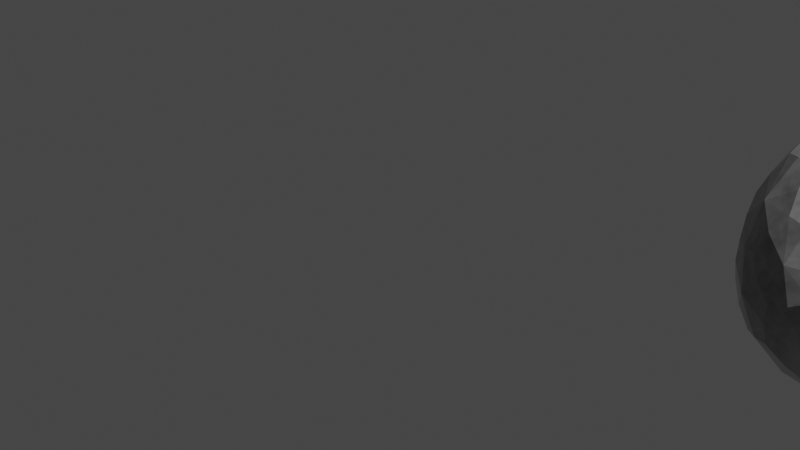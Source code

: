 # Source: rock.blend  (saved by Blender 3.3.6; exported with 4.5.12 LTS)
import bpy
from mathutils import Matrix  # noqa: F401  (used for matrix-valued properties, if any)

bpy.ops.wm.read_factory_settings(use_empty=True)
scene = bpy.context.scene
scene.name = 'Scene'

# ---- collections
col_collection = bpy.data.collections.new('Collection'); scene.collection.children.link(col_collection)

# ---- materials (node trees are filled in below, after node groups)
mat_rock_textured = bpy.data.materials.new('rock_textured')
mat_rock_textured.use_transparent_shadow = False

# ---- material node trees
mat_rock_textured.use_nodes = True; mat_rock_textured.node_tree.nodes.clear()
_N = mat_rock_textured.node_tree.nodes; _L = mat_rock_textured.node_tree.links
n0 = _N.new('ShaderNodeOutputMaterial'); n0.name = 'Material Output'; n0.location = (313, 272)
n1 = _N.new('ShaderNodeMapping'); n1.name = 'Mapping'; n1.location = (-1191, 450)
n2 = _N.new('ShaderNodeTexCoord'); n2.name = 'Texture Coordinate'; n2.location = (-1371, 450)
n3 = _N.new('ShaderNodeMix'); n3.name = 'Mix'; n3.location = (-361, 466)
n3.data_type = 'RGBA'
n3.inputs[6].default_value = (0.3689, 0.3689, 0.3689, 1.0)
n3.inputs[7].default_value = (0.06476, 0.06476, 0.06476, 1.0)
n4 = _N.new('ShaderNodeTexNoise'); n4.name = 'Noise Texture'; n4.location = (-964, 458)
n4.inputs[2].default_value = 2.4
n4.inputs[3].default_value = 5.0
n4.inputs[4].default_value = 0.75
n5 = _N.new('ShaderNodeBsdfPrincipled'); n5.name = 'Principled BSDF'; n5.location = (-51, 411)
n5.distribution = 'GGX'
n5.subsurface_method = 'RANDOM_WALK_SKIN'
n5.inputs[2].default_value = 0.0
n5.inputs[3].default_value = 1.45
n5.inputs[27].default_value = (0.0, 0.0, 0.0, 1.0)
n5.inputs[28].default_value = 1.0
n6 = _N.new('ShaderNodeValToRGB'); n6.name = 'ColorRamp'; n6.location = (-735, 472)
while len(n6.color_ramp.elements) > 1: n6.color_ramp.elements.remove(n6.color_ramp.elements[-1])
n6.color_ramp.elements[0].position = 0.4218; n6.color_ramp.elements[0].color = (0.0, 0.0, 0.0, 1.0)
_e = n6.color_ramp.elements.new(0.8473); _e.color = (1.0, 1.0, 1.0, 1.0)
_L.new(n1.outputs[0], n4.inputs[0])
_L.new(n2.outputs[0], n1.inputs[0])
_L.new(n4.outputs[0], n6.inputs[0])
_L.new(n6.outputs[0], n3.inputs[0])
_L.new(n3.outputs[2], n5.inputs[0])
_L.new(n5.outputs[0], n0.inputs[0])
n0.is_active_output = True

# ---- world
world_world = bpy.data.worlds.new('World'); scene.world = world_world
world_world.use_nodes = True; world_world.node_tree.nodes.clear()
_N = world_world.node_tree.nodes; _L = world_world.node_tree.links
n0 = _N.new('ShaderNodeOutputWorld'); n0.name = 'World Output'; n0.location = (300, 300)
n1 = _N.new('ShaderNodeBackground'); n1.name = 'Background'; n1.location = (10, 300)
n1.inputs[0].default_value = (0.05088, 0.05088, 0.05088, 1.0)
_L.new(n1.outputs[0], n0.inputs[0])
n0.is_active_output = True
world_world.color = (0.05088, 0.05088, 0.05088)
world_world.use_sun_shadow = False
world_world.sun_shadow_jitter_overblur = 0.0

# ---- cameras
cam_camera_001 = bpy.data.cameras.new('Camera.001')

# ---- meshes
me_icosphere_011 = bpy.data.meshes.new('Icosphere.011')
me_icosphere_011.from_pydata([(-0.6319, 0.292, -1.148), (0.5941, -0.2981, -0.3152), (-0.2391, -0.7214, -0.4142), (-1.459, 0.2149, -0.6142), (-0.9182, 1.514, -0.3127), (0.8441, 0.9413, -0.5684), (0.02858, -0.8282, 0.8889), (-0.8729, -0.1548, 0.8359), (-1.57, 1.245, 1.055), (-0.159, 1.604, 0.8972), (0.6729, 0.1814, 1.042), (-0.6322, 0.4475, 1.726), (0.1975, -0.2734, -1.196), (1.118, -0.8724, -0.7376), (0.4459, -1.313, -0.8985), (-0.2409, -0.5088, -0.8275), (-0.01147, 0.5384, -0.6679), (1.266, 0.07302, -0.7821), (0.5993, -1.163, 0.1875), (-0.1051, -1.133, 0.1429), (-0.5627, 0.129, 0.3417), (0.5842, 0.53, 0.2019), (1.011, -0.2506, 0.2944), (0.03991, -0.1922, 0.8685)], [], [(0, 1, 2), (1, 0, 5), (0, 2, 3), (0, 3, 4), (0, 4, 5), (1, 5, 10), (2, 1, 6), (3, 2, 7), (4, 3, 8), (5, 4, 9), (1, 10, 6), (2, 6, 7), (3, 7, 8), (4, 8, 9), (5, 9, 10), (6, 10, 11), (7, 6, 11), (8, 7, 11), (9, 8, 11), (10, 9, 11), (12, 13, 14), (13, 12, 17), (12, 14, 15), (12, 15, 16), (12, 16, 17), (13, 17, 22), (14, 13, 18), (15, 14, 19), (16, 15, 20), (17, 16, 21), (13, 22, 18), (14, 18, 19), (15, 19, 20), (16, 20, 21), (17, 21, 22), (18, 22, 23), (19, 18, 23), (20, 19, 23), (21, 20, 23), (22, 21, 23)])
_uv = me_icosphere_011.uv_layers.new(name='UVMap')
_uv.uv.foreach_set('vector', [0.1818, 0.0, 0.2727, 0.1575, 0.09091, 0.1575, 0.2727, 0.1575, 0.3636, 0.0, 0.4545, 0.1575, 0.9091, 0.0, 1.0, 0.1575, 0.8182, 0.1575, 0.7273, 0.0, 0.8182, 0.1575, 0.6364, 0.1575, 0.5455, 0.0, 0.6364, 0.1575, 0.4545, 0.1575, 0.2727, 0.1575, 0.4545, 0.1575, 0.3636, 0.3149, 0.09091, 0.1575, 0.2727, 0.1575, 0.1818, 0.3149, 0.8182, 0.1575, 1.0, 0.1575, 0.9091, 0.3149, 0.6364, 0.1575, 0.8182, 0.1575, 0.7273, 0.3149, 0.4545, 0.1575, 0.6364, 0.1575, 0.5455, 0.3149, 0.2727, 0.1575, 0.3636, 0.3149, 0.1818, 0.3149, 0.09091, 0.1575, 0.1818, 0.3149, 0.0, 0.3149, 0.8182, 0.1575, 0.9091, 0.3149, 0.7273, 0.3149, 0.6364, 0.1575, 0.7273, 0.3149, 0.5455, 0.3149, 0.4545, 0.1575, 0.5455, 0.3149, 0.3636, 0.3149, 0.1818, 0.3149, 0.3636, 0.3149, 0.2727, 0.4724, 0.0, 0.3149, 0.1818, 0.3149, 0.09091, 0.4724, 0.7273, 0.3149, 0.9091, 0.3149, 0.8182, 0.4724, 0.5455, 0.3149, 0.7273, 0.3149, 0.6364, 0.4724, 0.3636, 0.3149, 0.5455, 0.3149, 0.4545, 0.4724, 0.1818, 0.0, 0.2727, 0.1575, 0.09091, 0.1575, 0.2727, 0.1575, 0.3636, 0.0, 0.4545, 0.1575, 0.9091, 0.0, 1.0, 0.1575, 0.8182, 0.1575, 0.7273, 0.0, 0.8182, 0.1575, 0.6364, 0.1575, 0.5455, 0.0, 0.6364, 0.1575, 0.4545, 0.1575, 0.2727, 0.1575, 0.4545, 0.1575, 0.3636, 0.3149, 0.09091, 0.1575, 0.2727, 0.1575, 0.1818, 0.3149, 0.8182, 0.1575, 1.0, 0.1575, 0.9091, 0.3149, 0.6364, 0.1575, 0.8182, 0.1575, 0.7273, 0.3149, 0.4545, 0.1575, 0.6364, 0.1575, 0.5455, 0.3149, 0.2727, 0.1575, 0.3636, 0.3149, 0.1818, 0.3149, 0.09091, 0.1575, 0.1818, 0.3149, 0.0, 0.3149, 0.8182, 0.1575, 0.9091, 0.3149, 0.7273, 0.3149, 0.6364, 0.1575, 0.7273, 0.3149, 0.5455, 0.3149, 0.4545, 0.1575, 0.5455, 0.3149, 0.3636, 0.3149, 0.1818, 0.3149, 0.3636, 0.3149, 0.2727, 0.4724, 0.0, 0.3149, 0.1818, 0.3149, 0.09091, 0.4724, 0.7273, 0.3149, 0.9091, 0.3149, 0.8182, 0.4724, 0.5455, 0.3149, 0.7273, 0.3149, 0.6364, 0.4724, 0.3636, 0.3149, 0.5455, 0.3149, 0.4545, 0.4724])
me_icosphere_011.materials.append(mat_rock_textured)
me_icosphere_011.use_remesh_fix_poles = True
me_icosphere_011.use_remesh_preserve_attributes = False
me_icosphere_011.update()
me_icosphere = bpy.data.meshes.new('Icosphere')
me_icosphere.from_pydata([(0.006978, -0.002278, -0.972), (0.8094, -0.363, -0.1411), (-0.0396, -0.7627, -0.4384), (-0.7216, 0.05084, -0.4957), (-0.2461, 0.8866, -0.4313), (0.6825, 0.6659, -0.1952), (0.7297, -0.2947, 0.9031), (-0.2035, -0.219, 0.5228), (-0.4608, 0.7796, 0.457), (0.4066, 1.369, 0.6435), (1.039, 0.7962, 0.9155), (0.3328, 0.8722, 1.284), (-0.07516, -0.4775, -0.8458), (0.4316, -0.2924, -0.7232), (0.3807, -0.7237, -0.3827), (0.8304, 0.1358, -0.2142), (0.3911, 0.3169, -0.7307), (-0.4502, 0.02172, -0.8701), (-0.4687, -0.4359, -0.5777), (-0.1558, 0.5011, -0.8368), (-0.6086, 0.5248, -0.5474), (0.2527, 0.8693, -0.423), (1.093, 0.1483, 0.4638), (0.9656, 0.745, 0.4007), (0.3195, -0.7652, 0.2159), (0.8892, -0.4388, 0.3941), (-0.5846, -0.1723, -0.06831), (-0.1695, -0.6287, 0.01228), (-0.4672, 0.9179, 0.0001472), (-0.7146, 0.411, -0.05122), (0.6156, 1.137, 0.2373), (0.05941, 1.191, 0.09072), (1.02, 0.289, 1.03), (0.2386, -0.3763, 0.8379), (-0.4165, 0.297, 0.5302), (-0.1121, 1.189, 0.6302), (0.8429, 1.274, 0.8537), (0.5842, 0.324, 1.275), (0.7997, 1.039, 1.243), (0.04688, 0.2689, 1.069), (-0.1233, 0.8591, 0.9818), (0.3995, 1.307, 1.095)], [], [(0, 13, 12), (1, 13, 15), (0, 12, 17), (0, 17, 19), (0, 19, 16), (1, 15, 22), (2, 14, 24), (3, 18, 26), (4, 20, 28), (5, 21, 30), (1, 22, 25), (2, 24, 27), (3, 26, 29), (4, 28, 31), (5, 30, 23), (6, 32, 37), (7, 33, 39), (8, 34, 40), (9, 35, 41), (10, 36, 38), (38, 41, 11), (38, 36, 41), (36, 9, 41), (41, 40, 11), (41, 35, 40), (35, 8, 40), (40, 39, 11), (40, 34, 39), (34, 7, 39), (39, 37, 11), (39, 33, 37), (33, 6, 37), (37, 38, 11), (37, 32, 38), (32, 10, 38), (23, 36, 10), (23, 30, 36), (30, 9, 36), (31, 35, 9), (31, 28, 35), (28, 8, 35), (29, 34, 8), (29, 26, 34), (26, 7, 34), (27, 33, 7), (27, 24, 33), (24, 6, 33), (25, 32, 6), (25, 22, 32), (22, 10, 32), (30, 31, 9), (30, 21, 31), (21, 4, 31), (28, 29, 8), (28, 20, 29), (20, 3, 29), (26, 27, 7), (26, 18, 27), (18, 2, 27), (24, 25, 6), (24, 14, 25), (14, 1, 25), (22, 23, 10), (22, 15, 23), (15, 5, 23), (16, 21, 5), (16, 19, 21), (19, 4, 21), (19, 20, 4), (19, 17, 20), (17, 3, 20), (17, 18, 3), (17, 12, 18), (12, 2, 18), (15, 16, 5), (15, 13, 16), (13, 0, 16), (12, 14, 2), (12, 13, 14), (13, 1, 14)])
_uv = me_icosphere.uv_layers.new(name='UVMap')
_uv.uv.foreach_set('vector', [0.1818, 0.0, 0.2273, 0.07873, 0.1364, 0.07873, 0.2727, 0.1575, 0.3182, 0.07873, 0.3636, 0.1575, 0.9091, 0.0, 0.9545, 0.07873, 0.8636, 0.07873, 0.7273, 0.0, 0.7727, 0.07873, 0.6818, 0.07873, 0.5455, 0.0, 0.5909, 0.07873, 0.5, 0.07873, 0.2727, 0.1575, 0.3636, 0.1575, 0.3182, 0.2362, 0.09091, 0.1575, 0.1818, 0.1575, 0.1364, 0.2362, 0.8182, 0.1575, 0.9091, 0.1575, 0.8636, 0.2362, 0.6364, 0.1575, 0.7273, 0.1575, 0.6818, 0.2362, 0.4545, 0.1575, 0.5455, 0.1575, 0.5, 0.2362, 0.2727, 0.1575, 0.3182, 0.2362, 0.2273, 0.2362, 0.09091, 0.1575, 0.1364, 0.2362, 0.04546, 0.2362, 0.8182, 0.1575, 0.8636, 0.2362, 0.7727, 0.2362, 0.6364, 0.1575, 0.6818, 0.2362, 0.5909, 0.2362, 0.4545, 0.1575, 0.5, 0.2362, 0.4091, 0.2362, 0.1818, 0.3149, 0.2727, 0.3149, 0.2273, 0.3937, 0.0, 0.3149, 0.09091, 0.3149, 0.04546, 0.3937, 0.7273, 0.3149, 0.8182, 0.3149, 0.7727, 0.3937, 0.5455, 0.3149, 0.6364, 0.3149, 0.5909, 0.3937, 0.3636, 0.3149, 0.4545, 0.3149, 0.4091, 0.3937, 0.4091, 0.3937, 0.5, 0.3937, 0.4545, 0.4724, 0.4091, 0.3937, 0.4545, 0.3149, 0.5, 0.3937, 0.4545, 0.3149, 0.5455, 0.3149, 0.5, 0.3937, 0.5909, 0.3937, 0.6818, 0.3937, 0.6364, 0.4724, 0.5909, 0.3937, 0.6364, 0.3149, 0.6818, 0.3937, 0.6364, 0.3149, 0.7273, 0.3149, 0.6818, 0.3937, 0.7727, 0.3937, 0.8636, 0.3937, 0.8182, 0.4724, 0.7727, 0.3937, 0.8182, 0.3149, 0.8636, 0.3937, 0.8182, 0.3149, 0.9091, 0.3149, 0.8636, 0.3937, 0.04546, 0.3937, 0.1364, 0.3937, 0.09091, 0.4724, 0.04546, 0.3937, 0.09091, 0.3149, 0.1364, 0.3937, 0.09091, 0.3149, 0.1818, 0.3149, 0.1364, 0.3937, 0.2273, 0.3937, 0.3182, 0.3937, 0.2727, 0.4724, 0.2273, 0.3937, 0.2727, 0.3149, 0.3182, 0.3937, 0.2727, 0.3149, 0.3636, 0.3149, 0.3182, 0.3937, 0.4091, 0.2362, 0.4545, 0.3149, 0.3636, 0.3149, 0.4091, 0.2362, 0.5, 0.2362, 0.4545, 0.3149, 0.5, 0.2362, 0.5455, 0.3149, 0.4545, 0.3149, 0.5909, 0.2362, 0.6364, 0.3149, 0.5455, 0.3149, 0.5909, 0.2362, 0.6818, 0.2362, 0.6364, 0.3149, 0.6818, 0.2362, 0.7273, 0.3149, 0.6364, 0.3149, 0.7727, 0.2362, 0.8182, 0.3149, 0.7273, 0.3149, 0.7727, 0.2362, 0.8636, 0.2362, 0.8182, 0.3149, 0.8636, 0.2362, 0.9091, 0.3149, 0.8182, 0.3149, 0.04546, 0.2362, 0.09091, 0.3149, 0.0, 0.3149, 0.04546, 0.2362, 0.1364, 0.2362, 0.09091, 0.3149, 0.1364, 0.2362, 0.1818, 0.3149, 0.09091, 0.3149, 0.2273, 0.2362, 0.2727, 0.3149, 0.1818, 0.3149, 0.2273, 0.2362, 0.3182, 0.2362, 0.2727, 0.3149, 0.3182, 0.2362, 0.3636, 0.3149, 0.2727, 0.3149, 0.5, 0.2362, 0.5909, 0.2362, 0.5455, 0.3149, 0.5, 0.2362, 0.5455, 0.1575, 0.5909, 0.2362, 0.5455, 0.1575, 0.6364, 0.1575, 0.5909, 0.2362, 0.6818, 0.2362, 0.7727, 0.2362, 0.7273, 0.3149, 0.6818, 0.2362, 0.7273, 0.1575, 0.7727, 0.2362, 0.7273, 0.1575, 0.8182, 0.1575, 0.7727, 0.2362, 0.8636, 0.2362, 0.9545, 0.2362, 0.9091, 0.3149, 0.8636, 0.2362, 0.9091, 0.1575, 0.9545, 0.2362, 0.9091, 0.1575, 1.0, 0.1575, 0.9545, 0.2362, 0.1364, 0.2362, 0.2273, 0.2362, 0.1818, 0.3149, 0.1364, 0.2362, 0.1818, 0.1575, 0.2273, 0.2362, 0.1818, 0.1575, 0.2727, 0.1575, 0.2273, 0.2362, 0.3182, 0.2362, 0.4091, 0.2362, 0.3636, 0.3149, 0.3182, 0.2362, 0.3636, 0.1575, 0.4091, 0.2362, 0.3636, 0.1575, 0.4545, 0.1575, 0.4091, 0.2362, 0.5, 0.07873, 0.5455, 0.1575, 0.4545, 0.1575, 0.5, 0.07873, 0.5909, 0.07873, 0.5455, 0.1575, 0.5909, 0.07873, 0.6364, 0.1575, 0.5455, 0.1575, 0.6818, 0.07873, 0.7273, 0.1575, 0.6364, 0.1575, 0.6818, 0.07873, 0.7727, 0.07873, 0.7273, 0.1575, 0.7727, 0.07873, 0.8182, 0.1575, 0.7273, 0.1575, 0.8636, 0.07873, 0.9091, 0.1575, 0.8182, 0.1575, 0.8636, 0.07873, 0.9545, 0.07873, 0.9091, 0.1575, 0.9545, 0.07873, 1.0, 0.1575, 0.9091, 0.1575, 0.3636, 0.1575, 0.4091, 0.07873, 0.4545, 0.1575, 0.3636, 0.1575, 0.3182, 0.07873, 0.4091, 0.07873, 0.3182, 0.07873, 0.3636, 0.0, 0.4091, 0.07873, 0.1364, 0.07873, 0.1818, 0.1575, 0.09091, 0.1575, 0.1364, 0.07873, 0.2273, 0.07873, 0.1818, 0.1575, 0.2273, 0.07873, 0.2727, 0.1575, 0.1818, 0.1575])
me_icosphere.materials.append(mat_rock_textured)
me_icosphere.update()
me_icosphere_005 = bpy.data.meshes.new('Icosphere.005')
me_icosphere_005.from_pydata([(0.8151, 0.00014, -0.9418), (1.125, -0.5594, -0.4434), (0.01918, -0.8732, -0.4434), (-0.4146, 0.002826, -0.413), (-0.07918, 0.8722, -0.4105), (1.053, 0.5292, -0.4155), (0.7154, -0.8213, 0.5041), (-0.2239, -0.4672, 0.5022), (-0.1126, 0.5394, 0.4936), (0.516, 0.9133, 0.5262), (1.388, 0.03389, 0.5385), (0.4362, 0.1101, 1.128), (0.1402, -0.4955, -0.8172), (0.8954, -0.3053, -0.8313), (0.8424, -0.7303, -0.4092), (1.358, 0.06253, -0.4564), (0.5952, 0.3961, -0.7855), (-0.1742, -0.001936, -0.8204), (-0.09285, -0.5209, -0.5044), (0.331, 0.5438, -0.7825), (-0.4367, 0.6141, -0.4049), (0.9873, 0.8519, -0.4513), (1.277, -0.2999, 0.04253), (1.826, 0.2756, 0.0479), (0.7527, -1.014, 0.03158), (1.126, -0.8467, 0.02922), (-0.679, -0.2382, 0.05751), (0.1311, -0.8066, 0.07274), (0.03114, 0.8604, 0.09738), (-0.5902, 0.3723, 0.08388), (1.052, 0.822, 0.05027), (0.3275, 1.052, 0.09244), (0.9016, -0.4523, 0.588), (0.3773, -0.7366, 0.6183), (-0.5716, 0.02089, 0.5705), (-0.04896, 0.877, 0.6073), (0.9293, 0.509, 0.5469), (0.8104, -0.5231, 0.8965), (1.241, 0.04583, 0.9432), (0.1538, -0.3415, 0.8854), (-0.1605, 0.4126, 0.9615), (0.9216, 0.5679, 0.9703)], [], [(0, 13, 12), (1, 13, 15), (0, 12, 17), (0, 17, 19), (0, 19, 16), (1, 15, 22), (2, 14, 24), (3, 18, 26), (4, 20, 28), (5, 21, 30), (1, 22, 25), (2, 24, 27), (3, 26, 29), (4, 28, 31), (5, 30, 23), (6, 32, 37), (7, 33, 39), (8, 34, 40), (9, 35, 41), (10, 36, 38), (38, 41, 11), (38, 36, 41), (36, 9, 41), (41, 40, 11), (41, 35, 40), (35, 8, 40), (40, 39, 11), (40, 34, 39), (34, 7, 39), (39, 37, 11), (39, 33, 37), (33, 6, 37), (37, 38, 11), (37, 32, 38), (32, 10, 38), (23, 36, 10), (23, 30, 36), (30, 9, 36), (31, 35, 9), (31, 28, 35), (28, 8, 35), (29, 34, 8), (29, 26, 34), (26, 7, 34), (27, 33, 7), (27, 24, 33), (24, 6, 33), (25, 32, 6), (25, 22, 32), (22, 10, 32), (30, 31, 9), (30, 21, 31), (21, 4, 31), (28, 29, 8), (28, 20, 29), (20, 3, 29), (26, 27, 7), (26, 18, 27), (18, 2, 27), (24, 25, 6), (24, 14, 25), (14, 1, 25), (22, 23, 10), (22, 15, 23), (15, 5, 23), (16, 21, 5), (16, 19, 21), (19, 4, 21), (19, 20, 4), (19, 17, 20), (17, 3, 20), (17, 18, 3), (17, 12, 18), (12, 2, 18), (15, 16, 5), (15, 13, 16), (13, 0, 16), (12, 14, 2), (12, 13, 14), (13, 1, 14)])
_uv = me_icosphere_005.uv_layers.new(name='UVMap')
_uv.uv.foreach_set('vector', [0.1818, 0.0, 0.2273, 0.07873, 0.1364, 0.07873, 0.2727, 0.1575, 0.3182, 0.07873, 0.3636, 0.1575, 0.9091, 0.0, 0.9545, 0.07873, 0.8636, 0.07873, 0.7273, 0.0, 0.7727, 0.07873, 0.6818, 0.07873, 0.5455, 0.0, 0.5909, 0.07873, 0.5, 0.07873, 0.2727, 0.1575, 0.3636, 0.1575, 0.3182, 0.2362, 0.09091, 0.1575, 0.1818, 0.1575, 0.1364, 0.2362, 0.8182, 0.1575, 0.9091, 0.1575, 0.8636, 0.2362, 0.6364, 0.1575, 0.7273, 0.1575, 0.6818, 0.2362, 0.4545, 0.1575, 0.5455, 0.1575, 0.5, 0.2362, 0.2727, 0.1575, 0.3182, 0.2362, 0.2273, 0.2362, 0.09091, 0.1575, 0.1364, 0.2362, 0.04546, 0.2362, 0.8182, 0.1575, 0.8636, 0.2362, 0.7727, 0.2362, 0.6364, 0.1575, 0.6818, 0.2362, 0.5909, 0.2362, 0.4545, 0.1575, 0.5, 0.2362, 0.4091, 0.2362, 0.1818, 0.3149, 0.2727, 0.3149, 0.2273, 0.3937, 0.0, 0.3149, 0.09091, 0.3149, 0.04546, 0.3937, 0.7273, 0.3149, 0.8182, 0.3149, 0.7727, 0.3937, 0.5455, 0.3149, 0.6364, 0.3149, 0.5909, 0.3937, 0.3636, 0.3149, 0.4545, 0.3149, 0.4091, 0.3937, 0.4091, 0.3937, 0.5, 0.3937, 0.4545, 0.4724, 0.4091, 0.3937, 0.4545, 0.3149, 0.5, 0.3937, 0.4545, 0.3149, 0.5455, 0.3149, 0.5, 0.3937, 0.5909, 0.3937, 0.6818, 0.3937, 0.6364, 0.4724, 0.5909, 0.3937, 0.6364, 0.3149, 0.6818, 0.3937, 0.6364, 0.3149, 0.7273, 0.3149, 0.6818, 0.3937, 0.7727, 0.3937, 0.8636, 0.3937, 0.8182, 0.4724, 0.7727, 0.3937, 0.8182, 0.3149, 0.8636, 0.3937, 0.8182, 0.3149, 0.9091, 0.3149, 0.8636, 0.3937, 0.04546, 0.3937, 0.1364, 0.3937, 0.09091, 0.4724, 0.04546, 0.3937, 0.09091, 0.3149, 0.1364, 0.3937, 0.09091, 0.3149, 0.1818, 0.3149, 0.1364, 0.3937, 0.2273, 0.3937, 0.3182, 0.3937, 0.2727, 0.4724, 0.2273, 0.3937, 0.2727, 0.3149, 0.3182, 0.3937, 0.2727, 0.3149, 0.3636, 0.3149, 0.3182, 0.3937, 0.4091, 0.2362, 0.4545, 0.3149, 0.3636, 0.3149, 0.4091, 0.2362, 0.5, 0.2362, 0.4545, 0.3149, 0.5, 0.2362, 0.5455, 0.3149, 0.4545, 0.3149, 0.5909, 0.2362, 0.6364, 0.3149, 0.5455, 0.3149, 0.5909, 0.2362, 0.6818, 0.2362, 0.6364, 0.3149, 0.6818, 0.2362, 0.7273, 0.3149, 0.6364, 0.3149, 0.7727, 0.2362, 0.8182, 0.3149, 0.7273, 0.3149, 0.7727, 0.2362, 0.8636, 0.2362, 0.8182, 0.3149, 0.8636, 0.2362, 0.9091, 0.3149, 0.8182, 0.3149, 0.04546, 0.2362, 0.09091, 0.3149, 0.0, 0.3149, 0.04546, 0.2362, 0.1364, 0.2362, 0.09091, 0.3149, 0.1364, 0.2362, 0.1818, 0.3149, 0.09091, 0.3149, 0.2273, 0.2362, 0.2727, 0.3149, 0.1818, 0.3149, 0.2273, 0.2362, 0.3182, 0.2362, 0.2727, 0.3149, 0.3182, 0.2362, 0.3636, 0.3149, 0.2727, 0.3149, 0.5, 0.2362, 0.5909, 0.2362, 0.5455, 0.3149, 0.5, 0.2362, 0.5455, 0.1575, 0.5909, 0.2362, 0.5455, 0.1575, 0.6364, 0.1575, 0.5909, 0.2362, 0.6818, 0.2362, 0.7727, 0.2362, 0.7273, 0.3149, 0.6818, 0.2362, 0.7273, 0.1575, 0.7727, 0.2362, 0.7273, 0.1575, 0.8182, 0.1575, 0.7727, 0.2362, 0.8636, 0.2362, 0.9545, 0.2362, 0.9091, 0.3149, 0.8636, 0.2362, 0.9091, 0.1575, 0.9545, 0.2362, 0.9091, 0.1575, 1.0, 0.1575, 0.9545, 0.2362, 0.1364, 0.2362, 0.2273, 0.2362, 0.1818, 0.3149, 0.1364, 0.2362, 0.1818, 0.1575, 0.2273, 0.2362, 0.1818, 0.1575, 0.2727, 0.1575, 0.2273, 0.2362, 0.3182, 0.2362, 0.4091, 0.2362, 0.3636, 0.3149, 0.3182, 0.2362, 0.3636, 0.1575, 0.4091, 0.2362, 0.3636, 0.1575, 0.4545, 0.1575, 0.4091, 0.2362, 0.5, 0.07873, 0.5455, 0.1575, 0.4545, 0.1575, 0.5, 0.07873, 0.5909, 0.07873, 0.5455, 0.1575, 0.5909, 0.07873, 0.6364, 0.1575, 0.5455, 0.1575, 0.6818, 0.07873, 0.7273, 0.1575, 0.6364, 0.1575, 0.6818, 0.07873, 0.7727, 0.07873, 0.7273, 0.1575, 0.7727, 0.07873, 0.8182, 0.1575, 0.7273, 0.1575, 0.8636, 0.07873, 0.9091, 0.1575, 0.8182, 0.1575, 0.8636, 0.07873, 0.9545, 0.07873, 0.9091, 0.1575, 0.9545, 0.07873, 1.0, 0.1575, 0.9091, 0.1575, 0.3636, 0.1575, 0.4091, 0.07873, 0.4545, 0.1575, 0.3636, 0.1575, 0.3182, 0.07873, 0.4091, 0.07873, 0.3182, 0.07873, 0.3636, 0.0, 0.4091, 0.07873, 0.1364, 0.07873, 0.1818, 0.1575, 0.09091, 0.1575, 0.1364, 0.07873, 0.2273, 0.07873, 0.1818, 0.1575, 0.2273, 0.07873, 0.2727, 0.1575, 0.1818, 0.1575])
me_icosphere_005.materials.append(mat_rock_textured)
me_icosphere_005.update()

# ---- objects
ob_icosphere_010 = bpy.data.objects.new('Icosphere.010', me_icosphere_011)
ob_icosphere = bpy.data.objects.new('Icosphere', me_icosphere)
ob_camera = bpy.data.objects.new('Camera', cam_camera_001)
ob_icosphere_001 = bpy.data.objects.new('Icosphere.001', me_icosphere_005)

# ---- transforms, parenting, visibility, modifiers, constraints
ob_icosphere_010.location = (1.649, 0.0, 0.0)
ob_icosphere_010.rotation_euler = (0.0, -0.0, 0.9031)
ob_icosphere_010.scale = (0.1454, 0.1454, 0.1454)
_m = ob_icosphere_010.modifiers.new('Subdivision', 'SUBSURF')
_m.render_levels = 1
ob_icosphere.location = (0.5526, 0.0, 0.0)
ob_icosphere.rotation_euler = (1.279, 0.208, 0.9451)
ob_icosphere.scale = (0.1762, 0.1762, 0.1762)
_m = ob_icosphere.modifiers.new('Subdivision', 'SUBSURF')
_m.render_levels = 1
ob_camera.location = (0.03484, -1.161, 0.0508)
ob_camera.rotation_euler = (1.571, -0.0, 0.0)
ob_camera.scale = (1.0, 1.0, 1.0)
ob_icosphere_001.location = (1.022, 0.0, 0.0)
ob_icosphere_001.scale = (0.2284, 0.2284, 0.2284)
_m = ob_icosphere_001.modifiers.new('Subdivision', 'SUBSURF')
_m.render_levels = 1

# ---- collection membership
col_collection.objects.link(ob_icosphere_010)
col_collection.objects.link(ob_icosphere)
col_collection.objects.link(ob_camera)
col_collection.objects.link(ob_icosphere_001)

# ---- scene / render settings (as saved in the file)
scene.camera = ob_camera
scene.frame_start = 1; scene.frame_end = 250; scene.frame_set(1)
scene.render.engine = 'BLENDER_EEVEE_NEXT'
scene.cycles.sampling_pattern = 'TABULATED_SOBOL'
scene.cycles.use_light_tree = False
scene.eevee.use_gtao = True
scene.eevee.use_raytracing = True
scene.view_settings.view_transform = 'Filmic'
bpy.context.view_layer.update()

# ---- added for rendering (the .blend has no usable light): sun
light_auto_sun = bpy.data.lights.new('AutoSun', 'SUN')
light_auto_sun.energy = 3.0
light_auto_sun.angle = 0.0523599
ob_auto_sun = bpy.data.objects.new('AutoSun', light_auto_sun)
scene.collection.objects.link(ob_auto_sun)
ob_auto_sun.rotation_euler = (0.872665, 0.174533, 0.523599)
bpy.context.view_layer.update()
